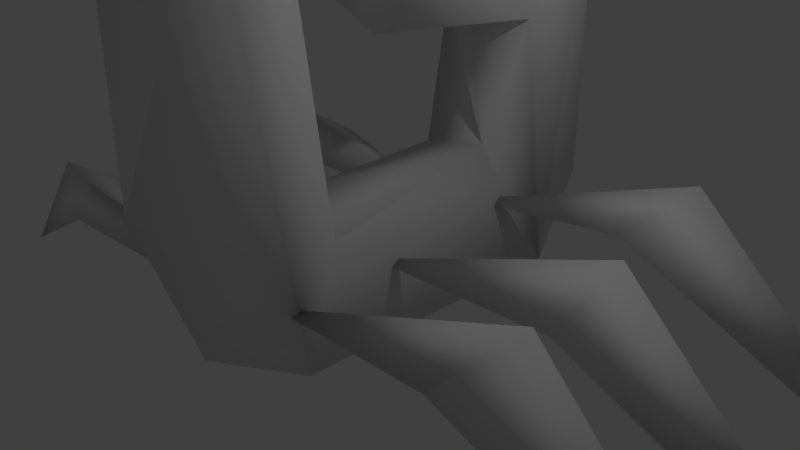 # Source: hosts.blend  (saved by Blender 2.69.0; exported with 4.5.12 LTS)
import bpy
from mathutils import Matrix  # noqa: F401  (used for matrix-valued properties, if any)

bpy.ops.wm.read_factory_settings(use_empty=True)
scene = bpy.context.scene
scene.name = 'Scene'

# ---- collections
col_collection_1 = bpy.data.collections.new('Collection 1'); scene.collection.children.link(col_collection_1)

# ---- materials (node trees are filled in below, after node groups)
mat_material = bpy.data.materials.new('Material')
mat_material.alpha_threshold = 0.0
mat_material.use_transparent_shadow = False
mat_material.roughness = 0.5
mat_material.line_color = (0.0, 0.0, 0.0, 1.0)

# ---- material node trees

# ---- world
world_world = bpy.data.worlds.new('World'); scene.world = world_world
world_world.color = (0.05088, 0.05088, 0.05088)
world_world.use_sun_shadow = False
world_world.sun_shadow_jitter_overblur = 0.0
world_world.cycles.sampling_method = 'MANUAL'
world_world.cycles.sample_map_resolution = 256

# ---- cameras
cam_camera = bpy.data.cameras.new('Camera')
cam_camera.clip_end = 100.0
cam_camera.lens = 35.0
cam_camera.sensor_width = 32.0
cam_camera.sensor_height = 18.0
cam_camera.ortho_scale = 7.314
cam_camera.dof.focus_distance = 0.0
cam_camera.dof.aperture_fstop = 128.0

# ---- lights
light_lamp_001 = bpy.data.lights.new('Lamp.001', 'POINT')
light_lamp_001.transmission_factor = 0.0
light_lamp_001.cutoff_distance = 30.0
light_lamp_001.energy = 100.0
light_lamp_001.shadow_buffer_clip_start = 1.001
light_lamp_001.shadow_soft_size = 0.1
light_lamp_001.shadow_maximum_resolution = 0.006
light_lamp_001.use_absolute_resolution = True
light_lamp_001.cycles.use_multiple_importance_sampling = False
light_lamp = bpy.data.lights.new('Lamp', 'POINT')
light_lamp.transmission_factor = 0.0
light_lamp.cutoff_distance = 30.0
light_lamp.energy = 100.0
light_lamp.shadow_buffer_clip_start = 1.001
light_lamp.shadow_soft_size = 0.1
light_lamp.shadow_maximum_resolution = 0.006
light_lamp.use_absolute_resolution = True
light_lamp.cycles.use_multiple_importance_sampling = False

# ---- meshes
me_cube_016 = bpy.data.meshes.new('Cube.016')
me_cube_016.from_pydata([(1.0, 1.0, -1.0), (0.8325, -0.4421, -0.4482), (-0.8325, -0.4421, -0.4482), (-1.0, 1.0, -1.0), (1.0, 1.0, 1.0), (1.0, -1.0, 1.0), (-1.0, -1.0, 1.0), (-1.0, 1.0, 1.0), (1.0, 1.0, 4.05), (1.0, -1.0, 4.05), (-1.0, -1.0, 4.05), (-1.0, 1.0, 4.05), (1.0, 1.0, 5.573), (0.8325, -0.4421, 5.024), (-0.8325, -0.4421, 5.024), (-1.0, 1.0, 5.573), (1.0, 2.252, -1.0), (-1.0, 2.252, -1.0), (1.0, 2.252, 1.0), (-1.0, 2.252, 1.0), (1.0, 4.059, -1.0), (-1.0, 4.059, -1.0), (1.0, 4.059, 1.0), (-1.0, 4.059, 1.0), (0.8325, 5.105, -0.4482), (-0.8325, 5.105, -0.4482), (1.0, 5.663, 1.0), (-1.0, 5.663, 1.0), (1.0, 4.059, 2.042), (-1.0, 4.059, 2.042), (1.0, 5.663, 2.693), (-1.0, 5.663, 2.693), (1.0, 3.998, 2.723), (-1.0, 3.998, 2.723), (1.0, 5.663, 4.187), (-1.0, 5.663, 4.187), (1.0, 3.998, 5.607), (-1.0, 3.998, 5.607), (0.8325, 5.105, 5.052), (-0.8325, 5.105, 5.052), (1.0, 2.81, 2.806), (-1.0, 2.81, 2.806), (1.0, 2.81, 5.607), (-1.0, 2.81, 5.607), (1.0, 1.793, 2.806), (-1.0, 1.793, 2.806), (1.0, 1.793, 5.607), (-1.0, 1.793, 5.607)], [], [(0, 1, 2, 3), (7, 6, 10, 11), (0, 4, 5, 1), (1, 5, 6, 2), (2, 6, 7, 3), (7, 4, 18, 19), (11, 10, 14, 15), (6, 5, 9, 10), (4, 7, 11, 8), (5, 4, 8, 9), (12, 15, 14, 13), (10, 9, 13, 14), (8, 11, 15, 12), (9, 8, 12, 13), (19, 18, 22, 23), (3, 7, 19, 17), (4, 0, 16, 18), (0, 3, 17, 16), (22, 26, 30, 28), (17, 19, 23, 21), (18, 16, 20, 22), (16, 17, 21, 20), (26, 24, 25, 27), (21, 23, 27, 25), (22, 20, 24, 26), (20, 21, 25, 24), (28, 30, 34, 32), (27, 23, 29, 31), (26, 27, 31, 30), (23, 22, 28, 29), (32, 34, 38, 36), (31, 29, 33, 35), (30, 31, 35, 34), (29, 28, 32, 33), (37, 36, 38, 39), (35, 33, 37, 39), (34, 35, 39, 38), (37, 33, 41, 43), (43, 41, 45, 47), (32, 36, 42, 40), (36, 37, 43, 42), (33, 32, 40, 41), (45, 44, 46, 47), (40, 42, 46, 44), (42, 43, 47, 46), (41, 40, 44, 45)])
me_cube_016.materials.append(mat_material)
me_cube_016.use_remesh_preserve_volume = False
me_cube_016.use_remesh_preserve_attributes = False
me_cube_016.use_mirror_vertex_groups = False
me_cube_016.update()
me_cube_015 = bpy.data.meshes.new('Cube.015')
me_cube_015.from_pydata([(-1.0, -0.3149, 2.768), (-1.0, 0.3149, 2.768), (1.0, 1.0, 3.378), (1.0, -1.0, 3.378), (-1.0, -0.3149, 3.397), (-1.0, 0.3149, 3.397), (1.0, 1.0, 5.378), (1.0, -1.0, 5.378), (2.928, 0.1065, -0.1065), (2.928, -0.1065, -0.1065), (2.928, 0.1065, 0.1065), (2.928, -0.1065, 0.1065)], [], [(4, 5, 1, 0), (5, 6, 2, 1), (3, 2, 8, 9), (7, 4, 0, 3), (0, 1, 2, 3), (7, 6, 5, 4), (10, 11, 9, 8), (7, 3, 9, 11), (6, 7, 11, 10), (2, 6, 10, 8)])
me_cube_015.use_remesh_preserve_volume = False
me_cube_015.use_remesh_preserve_attributes = False
me_cube_015.use_mirror_vertex_groups = False
me_cube_015.update()
me_cube_014 = bpy.data.meshes.new('Cube.014')
me_cube_014.from_pydata([(-1.0, -0.3149, 2.768), (-1.0, 0.3149, 2.768), (1.0, 1.0, 3.378), (1.0, -1.0, 3.378), (-1.0, -0.3149, 3.397), (-1.0, 0.3149, 3.397), (1.0, 1.0, 5.378), (1.0, -1.0, 5.378), (2.928, 0.1065, -0.1065), (2.928, -0.1065, -0.1065), (2.928, 0.1065, 0.1065), (2.928, -0.1065, 0.1065)], [], [(4, 5, 1, 0), (5, 6, 2, 1), (3, 2, 8, 9), (7, 4, 0, 3), (0, 1, 2, 3), (7, 6, 5, 4), (10, 11, 9, 8), (7, 3, 9, 11), (6, 7, 11, 10), (2, 6, 10, 8)])
me_cube_014.use_remesh_preserve_volume = False
me_cube_014.use_remesh_preserve_attributes = False
me_cube_014.use_mirror_vertex_groups = False
me_cube_014.update()
me_cube_013 = bpy.data.meshes.new('Cube.013')
me_cube_013.from_pydata([(-1.0, -0.3149, 2.768), (-1.0, 0.3149, 2.768), (1.0, 1.0, 3.378), (1.0, -1.0, 3.378), (-1.0, -0.3149, 3.397), (-1.0, 0.3149, 3.397), (1.0, 1.0, 5.378), (1.0, -1.0, 5.378), (2.928, 0.1065, -0.1065), (2.928, -0.1065, -0.1065), (2.928, 0.1065, 0.1065), (2.928, -0.1065, 0.1065)], [], [(4, 5, 1, 0), (5, 6, 2, 1), (3, 2, 8, 9), (7, 4, 0, 3), (0, 1, 2, 3), (7, 6, 5, 4), (10, 11, 9, 8), (7, 3, 9, 11), (6, 7, 11, 10), (2, 6, 10, 8)])
me_cube_013.use_remesh_preserve_volume = False
me_cube_013.use_remesh_preserve_attributes = False
me_cube_013.use_mirror_vertex_groups = False
me_cube_013.update()
me_cube_012 = bpy.data.meshes.new('Cube.012')
me_cube_012.from_pydata([(-1.0, -0.3149, 2.768), (-1.0, 0.3149, 2.768), (1.0, 1.0, 3.378), (1.0, -1.0, 3.378), (-1.0, -0.3149, 3.397), (-1.0, 0.3149, 3.397), (1.0, 1.0, 5.378), (1.0, -1.0, 5.378), (2.928, 0.1065, -0.1065), (2.928, -0.1065, -0.1065), (2.928, 0.1065, 0.1065), (2.928, -0.1065, 0.1065)], [], [(4, 5, 1, 0), (5, 6, 2, 1), (3, 2, 8, 9), (7, 4, 0, 3), (0, 1, 2, 3), (7, 6, 5, 4), (10, 11, 9, 8), (7, 3, 9, 11), (6, 7, 11, 10), (2, 6, 10, 8)])
me_cube_012.use_remesh_preserve_volume = False
me_cube_012.use_remesh_preserve_attributes = False
me_cube_012.use_mirror_vertex_groups = False
me_cube_012.update()
me_cube_011 = bpy.data.meshes.new('Cube.011')
me_cube_011.from_pydata([(-1.0, -0.3149, 2.768), (-1.0, 0.3149, 2.768), (1.0, 1.0, 3.378), (1.0, -1.0, 3.378), (-1.0, -0.3149, 3.397), (-1.0, 0.3149, 3.397), (1.0, 1.0, 5.378), (1.0, -1.0, 5.378), (2.928, 0.1065, -0.1065), (2.928, -0.1065, -0.1065), (2.928, 0.1065, 0.1065), (2.928, -0.1065, 0.1065)], [], [(4, 5, 1, 0), (5, 6, 2, 1), (3, 2, 8, 9), (7, 4, 0, 3), (0, 1, 2, 3), (7, 6, 5, 4), (10, 11, 9, 8), (7, 3, 9, 11), (6, 7, 11, 10), (2, 6, 10, 8)])
me_cube_011.use_remesh_preserve_volume = False
me_cube_011.use_remesh_preserve_attributes = False
me_cube_011.use_mirror_vertex_groups = False
me_cube_011.update()
me_cube_010 = bpy.data.meshes.new('Cube.010')
me_cube_010.from_pydata([(-1.0, -0.3149, 2.768), (-1.0, 0.3149, 2.768), (1.0, 1.0, 3.378), (1.0, -1.0, 3.378), (-1.0, -0.3149, 3.397), (-1.0, 0.3149, 3.397), (1.0, 1.0, 5.378), (1.0, -1.0, 5.378), (2.928, 0.1065, -0.1065), (2.928, -0.1065, -0.1065), (2.928, 0.1065, 0.1065), (2.928, -0.1065, 0.1065)], [], [(4, 5, 1, 0), (5, 6, 2, 1), (3, 2, 8, 9), (7, 4, 0, 3), (0, 1, 2, 3), (7, 6, 5, 4), (10, 11, 9, 8), (7, 3, 9, 11), (6, 7, 11, 10), (2, 6, 10, 8)])
me_cube_010.use_remesh_preserve_volume = False
me_cube_010.use_remesh_preserve_attributes = False
me_cube_010.use_mirror_vertex_groups = False
me_cube_010.update()
me_cube_006 = bpy.data.meshes.new('Cube.006')
me_cube_006.from_pydata([(-3.384, -2.377, 0.124), (-0.176, -1.947, -0.07559), (-3.384, -2.377, 0.9845), (-3.315, -1.515, 0.4308), (-6.333, -1.947, -1.381), (-3.211, -0.7643, 0.124), (-0.003062, -0.334, -0.07559), (-3.211, -0.7643, 0.9845), (-2.973, 0.09925, 0.4045), (-6.16, -0.334, -1.381), (-3.082, 1.217, 0.124), (0.1267, 1.647, -0.07559), (-3.082, 1.217, 0.9845), (-2.843, 2.081, 0.4045), (-6.03, 1.647, -1.381), (-0.02171, 1.731, 0.2205), (3.187, 2.161, 0.4201), (3.187, 2.161, 1.281), (2.751, 1.295, 0.8011), (6.135, 1.731, -1.085), (3.57, 0.07109, 0.4201), (0.3622, -0.3592, 0.2205), (3.57, 0.07109, 1.281), (3.408, -0.7915, 0.7217), (6.519, -0.3592, -1.085), (0.4901, -1.895, 0.2205), (3.698, -1.464, 0.4201), (3.698, -1.464, 1.281), (3.262, -2.33, 0.8011), (6.647, -1.895, -1.085), (-0.1784, -1.439, -0.914), (0.9384, -1.799, -0.5102), (0.2698, -2.698, -0.1922), (-0.9332, -2.374, -0.129), (-0.3151, -1.049, 1.09), (-0.8619, -1.603, 5.239), (-8.931e-07, -3.213, 1.624), (1.786e-07, -2.161, 5.252), (-0.2656, -3.001, 4.405), (0.1681, -1.274, 5.22), (0.8862, -2.465, 4.85), (-0.2582, 3.274, 0.272), (-0.9105, 2.259, -0.5741), (0.9359, 2.256, -0.5626), (-0.007791, 1.97, -0.9441), (0.2285, 1.773, 1.088), (8.931e-07, 1.726, 2.674), (-0.2309, 1.91, 5.521), (-0.9336, 3.158, 3.822), (-0.07765, 3.342, 4.542), (-0.9426, -0.1253, 3.438), (0.7841, -0.3587, 4.197), (0.09132, -0.1842, 5.524), (0.2493, -0.1325, 2.916), (0.7287, -1.192, 0.877), (-0.709, 2.045, 2.796), (0.709, 2.045, 2.796), (-0.7841, 1.768, 0.8738), (0.7442, 3.167, 0.4674), (0.8932, 2.941, 4.778)], [], [(1, 2, 0), (3, 0, 4), (3, 2, 1), (2, 3, 4), (6, 7, 5), (8, 5, 9), (8, 7, 6), (7, 8, 9), (11, 12, 10), (13, 10, 14), (13, 12, 11), (12, 13, 14), (15, 17, 16), (18, 16, 19), (18, 17, 15), (17, 18, 19), (21, 22, 20), (23, 20, 24), (23, 22, 21), (22, 23, 24), (25, 27, 26), (28, 26, 29), (28, 27, 25), (27, 28, 29), (30, 32, 33), (33, 36, 38), (33, 35, 34), (31, 54, 40), (37, 40, 39), (38, 40, 37), (45, 57, 34), (31, 43, 54), (30, 44, 43), (33, 57, 42), (43, 45, 54), (44, 42, 41), (44, 41, 43), (59, 56, 43), (59, 43, 58), (41, 49, 58), (45, 55, 57), (48, 42, 55), (46, 45, 56), (47, 59, 49), (48, 47, 49), (50, 48, 55), (50, 52, 47), (51, 56, 59), (3, 1, 0), (5, 7, 9), (8, 6, 5), (20, 22, 24), (13, 11, 10), (33, 34, 57), (18, 15, 16), (23, 21, 20), (26, 27, 29), (10, 12, 14), (28, 25, 26), (16, 17, 19), (32, 30, 31), (35, 33, 38), (31, 36, 32), (33, 32, 36), (45, 34, 54), (36, 40, 38), (39, 34, 35), (54, 34, 39), (54, 39, 40), (36, 31, 40), (35, 37, 39), (37, 35, 38), (30, 33, 42), (30, 42, 44), (31, 30, 43), (56, 45, 43), (41, 58, 43), (42, 57, 55), (42, 48, 41), (49, 41, 48), (59, 58, 49), (45, 46, 55), (48, 50, 47), (59, 52, 51), (56, 51, 53), (59, 47, 52), (56, 53, 46), (46, 50, 55), (53, 51, 50), (50, 51, 52), (46, 53, 50), (0, 2, 4)])
me_cube_006.polygons.foreach_set('use_smooth', [True] * 92)
_ca = me_cube_006.color_attributes.new('Col', 'BYTE_COLOR', 'CORNER')
_ca.data.foreach_set('color', [0.305, 0.1274, 0.1441, 1.0, 0.305, 0.1981, 0.0331, 1.0, 0.305, 0.1981, 0.0331, 1.0, 0.314, 0.2051, 0.0356, 1.0, 0.3278, 0.2232, 0.04667, 1.0, 0.305, 0.1981, 0.0331, 1.0, 0.305, 0.1981, 0.0331, 1.0, 0.305, 0.1981, 0.0331, 1.0, 1.0, 1.0, 1.0, 1.0, 0.305, 0.1981, 0.0331, 1.0, 0.305, 0.1981, 0.0331, 1.0, 0.305, 0.1981, 0.0331, 1.0, 0.305, 0.1274, 0.1441, 1.0, 0.305, 0.1981, 0.0331, 1.0, 0.305, 0.1981, 0.0331, 1.0, 0.314, 0.2086, 0.0382, 1.0, 0.305, 0.1981, 0.0331, 1.0, 0.305, 0.1981, 0.0331, 1.0, 0.305, 0.1981, 0.0331, 1.0, 0.305, 0.1981, 0.0331, 1.0, 1.0, 1.0, 1.0, 1.0, 0.305, 0.1981, 0.0331, 1.0, 0.305, 0.1981, 0.0331, 1.0, 0.305, 0.1981, 0.0331, 1.0, 0.305, 0.1274, 0.1441, 1.0, 0.305, 0.1981, 0.0331, 1.0, 0.305, 0.1981, 0.0331, 1.0, 0.305, 0.1981, 0.0331, 1.0, 0.305, 0.1981, 0.0331, 1.0, 0.305, 0.1981, 0.0331, 1.0, 0.305, 0.1981, 0.0331, 1.0, 0.305, 0.1981, 0.0331, 1.0, 1.0, 1.0, 1.0, 1.0, 0.305, 0.1981, 0.0331, 1.0, 0.305, 0.1981, 0.0331, 1.0, 0.305, 0.1981, 0.0331, 1.0, 1.0, 1.0, 1.0, 1.0, 0.305, 0.1981, 0.0331, 1.0, 0.305, 0.1981, 0.0331, 1.0, 0.305, 0.1981, 0.0331, 1.0, 0.305, 0.1981, 0.0331, 1.0, 0.305, 0.1981, 0.0331, 1.0, 0.305, 0.1981, 0.0331, 1.0, 0.305, 0.1981, 0.0331, 1.0, 0.305, 0.1274, 0.1441, 1.0, 0.305, 0.1981, 0.0331, 1.0, 0.305, 0.1981, 0.0331, 1.0, 0.305, 0.1981, 0.0331, 1.0, 0.04374, 0.02029, 0.02217, 1.0, 0.305, 0.1981, 0.0331, 1.0, 0.305, 0.1981, 0.0331, 1.0, 0.305, 0.1981, 0.0331, 1.0, 0.305, 0.1981, 0.0331, 1.0, 0.305, 0.1981, 0.0331, 1.0, 0.305, 0.1981, 0.0331, 1.0, 0.305, 0.1981, 0.0331, 1.0, 0.305, 0.1274, 0.1441, 1.0, 0.305, 0.1981, 0.0331, 1.0, 0.305, 0.1981, 0.0331, 1.0, 0.305, 0.1981, 0.0331, 1.0, 0.04374, 0.02029, 0.02217, 1.0, 0.305, 0.1981, 0.0331, 1.0, 0.305, 0.1981, 0.0331, 1.0, 0.305, 0.1981, 0.0331, 1.0, 0.305, 0.1981, 0.0331, 1.0, 0.305, 0.1981, 0.03434, 1.0, 0.305, 0.1981, 0.0331, 1.0, 0.305, 0.1981, 0.0331, 1.0, 0.305, 0.1274, 0.1441, 1.0, 0.305, 0.1981, 0.0331, 1.0, 0.305, 0.1981, 0.0331, 1.0, 0.305, 0.1981, 0.0331, 1.0, 0.04374, 0.02029, 0.02217, 1.0, 0.305, 0.1274, 0.1441, 1.0, 0.4397, 0.2542, 0.2747, 1.0, 0.2122, 0.1845, 0.1274, 1.0, 0.1714, 0.159, 0.09759, 1.0, 0.1714, 0.159, 0.09759, 1.0, 0.1714, 0.159, 0.09759, 1.0, 0.1714, 0.159, 0.09759, 1.0, 0.1714, 0.159, 0.09759, 1.0, 0.1714, 0.159, 0.09759, 1.0, 0.1714, 0.159, 0.09759, 1.0, 0.1714, 0.159, 0.09759, 1.0, 0.305, 0.1274, 0.1441, 1.0, 0.1714, 0.159, 0.09759, 1.0, 0.305, 0.1274, 0.1441, 1.0, 0.305, 0.1274, 0.1441, 1.0, 0.305, 0.1274, 0.1441, 1.0, 0.305, 0.1274, 0.1441, 1.0, 0.1714, 0.159, 0.09759, 1.0, 0.1714, 0.159, 0.09759, 1.0, 0.1714, 0.159, 0.09759, 1.0, 0.1714, 0.159, 0.09759, 1.0, 0.1714, 0.159, 0.09759, 1.0, 0.1714, 0.159, 0.09759, 1.0, 0.04374, 0.02029, 0.02217, 1.0, 0.04374, 0.02029, 0.02217, 1.0, 0.04374, 0.02029, 0.02217, 1.0, 0.1714, 0.159, 0.09759, 1.0, 0.1714, 0.159, 0.09759, 1.0, 0.1714, 0.159, 0.09759, 1.0, 0.1714, 0.159, 0.09759, 1.0, 0.1779, 0.1683, 0.1046, 1.0, 0.1714, 0.159, 0.09759, 1.0, 0.04374, 0.02029, 0.02217, 1.0, 0.05127, 0.02416, 0.02624, 1.0, 0.05448, 0.02519, 0.02732, 1.0, 0.04374, 0.02029, 0.02217, 1.0, 0.05448, 0.02519, 0.02732, 1.0, 0.04374, 0.02029, 0.02217, 1.0, 0.1714, 0.159, 0.09759, 1.0, 0.1714, 0.159, 0.09759, 1.0, 0.1714, 0.159, 0.09759, 1.0, 0.1714, 0.159, 0.09759, 1.0, 0.1746, 0.162, 0.0999, 1.0, 0.1714, 0.159, 0.09759, 1.0, 0.1714, 0.159, 0.09759, 1.0, 0.1714, 0.159, 0.09759, 1.0, 0.1714, 0.159, 0.09759, 1.0, 0.1714, 0.159, 0.09759, 1.0, 0.1714, 0.159, 0.09759, 1.0, 0.1714, 0.159, 0.09759, 1.0, 0.1714, 0.159, 0.09759, 1.0, 0.1714, 0.159, 0.09759, 1.0, 0.1714, 0.159, 0.09759, 1.0, 0.1714, 0.159, 0.09759, 1.0, 0.1714, 0.159, 0.09759, 1.0, 0.1714, 0.159, 0.09759, 1.0, 0.1714, 0.159, 0.09759, 1.0, 0.1714, 0.159, 0.09759, 1.0, 0.1845, 0.1714, 0.107, 1.0, 0.1714, 0.159, 0.09759, 1.0, 0.1714, 0.159, 0.09759, 1.0, 0.1714, 0.159, 0.09759, 1.0, 0.1714, 0.159, 0.09759, 1.0, 0.1714, 0.159, 0.09759, 1.0, 0.1714, 0.159, 0.09759, 1.0, 0.1714, 0.159, 0.09759, 1.0, 0.1714, 0.159, 0.09759, 1.0, 0.305, 0.1274, 0.1441, 1.0, 0.1714, 0.159, 0.09759, 1.0, 0.1714, 0.159, 0.09759, 1.0, 0.1714, 0.159, 0.09759, 1.0, 0.314, 0.2051, 0.0356, 1.0, 0.04374, 0.02029, 0.02217, 1.0, 0.3278, 0.2232, 0.04667, 1.0, 0.305, 0.1981, 0.0331, 1.0, 0.305, 0.1981, 0.0331, 1.0, 0.305, 0.1981, 0.0331, 1.0, 0.314, 0.2086, 0.0382, 1.0, 0.1329, 0.07227, 0.07819, 1.0, 0.305, 0.1981, 0.0331, 1.0, 0.305, 0.1981, 0.0331, 1.0, 0.305, 0.1981, 0.0331, 1.0, 0.305, 0.1981, 0.0331, 1.0, 0.305, 0.1981, 0.0331, 1.0, 0.8879, 0.8308, 0.8469, 1.0, 0.305, 0.1981, 0.0331, 1.0, 0.1714, 0.159, 0.09759, 1.0, 0.1714, 0.159, 0.09759, 1.0, 0.1714, 0.159, 0.09759, 1.0, 0.305, 0.1981, 0.0331, 1.0, 0.05127, 0.02315, 0.02519, 1.0, 0.305, 0.1981, 0.0331, 1.0, 0.305, 0.1981, 0.0331, 1.0, 0.04374, 0.02029, 0.02217, 1.0, 0.305, 0.1981, 0.0331, 1.0, 0.305, 0.1981, 0.0331, 1.0, 0.305, 0.1981, 0.0331, 1.0, 0.305, 0.1981, 0.0331, 1.0, 0.305, 0.1981, 0.0331, 1.0, 0.305, 0.1981, 0.0331, 1.0, 0.305, 0.1981, 0.0331, 1.0, 0.305, 0.1981, 0.0331, 1.0, 0.04374, 0.02029, 0.02217, 1.0, 0.305, 0.1981, 0.0331, 1.0, 0.305, 0.1981, 0.0331, 1.0, 0.305, 0.1981, 0.0331, 1.0, 0.305, 0.1981, 0.0331, 1.0, 0.04374, 0.02029, 0.02217, 1.0, 0.04374, 0.02029, 0.02217, 1.0, 0.0648, 0.0319, 0.03434, 1.0, 0.1714, 0.159, 0.09759, 1.0, 0.2122, 0.1845, 0.1274, 1.0, 0.1714, 0.159, 0.09759, 1.0, 0.305, 0.1274, 0.1441, 1.0, 0.305, 0.1274, 0.1441, 1.0, 0.305, 0.1274, 0.1441, 1.0, 0.2122, 0.1845, 0.1274, 1.0, 0.1812, 0.15, 0.1046, 1.0, 0.1714, 0.159, 0.09759, 1.0, 0.1714, 0.159, 0.09759, 1.0, 0.1714, 0.159, 0.09759, 1.0, 0.1714, 0.159, 0.09759, 1.0, 0.305, 0.1274, 0.1441, 1.0, 0.305, 0.1274, 0.1441, 1.0, 0.305, 0.1274, 0.1441, 1.0, 0.1714, 0.159, 0.09759, 1.0, 0.1714, 0.159, 0.09759, 1.0, 0.1812, 0.1714, 0.107, 1.0, 0.1714, 0.159, 0.09759, 1.0, 0.1714, 0.159, 0.09759, 1.0, 0.1714, 0.159, 0.09759, 1.0, 0.1714, 0.159, 0.09759, 1.0, 0.1714, 0.159, 0.09759, 1.0, 0.1714, 0.159, 0.09759, 1.0, 0.305, 0.1274, 0.1441, 1.0, 0.1714, 0.159, 0.09759, 1.0, 0.1714, 0.159, 0.09759, 1.0, 0.305, 0.1274, 0.1441, 1.0, 0.305, 0.1274, 0.1441, 1.0, 0.305, 0.1274, 0.1441, 1.0, 0.305, 0.1274, 0.1441, 1.0, 0.305, 0.1274, 0.1441, 1.0, 0.305, 0.1274, 0.1441, 1.0, 0.04374, 0.02029, 0.02217, 1.0, 0.04374, 0.02029, 0.02217, 1.0, 0.05127, 0.02416, 0.02624, 1.0, 0.04374, 0.02029, 0.02217, 1.0, 0.05127, 0.02416, 0.02624, 1.0, 0.04374, 0.02029, 0.02217, 1.0, 0.0648, 0.0319, 0.03434, 1.0, 0.04374, 0.02029, 0.02217, 1.0, 0.04374, 0.02029, 0.02217, 1.0, 0.1714, 0.159, 0.09759, 1.0, 0.1714, 0.159, 0.09759, 1.0, 0.1714, 0.159, 0.09759, 1.0, 0.05448, 0.02519, 0.02732, 1.0, 0.1714, 0.159, 0.09759, 1.0, 0.04374, 0.02029, 0.02217, 1.0, 0.1714, 0.159, 0.09759, 1.0, 0.1714, 0.159, 0.09759, 1.0, 0.1714, 0.159, 0.09759, 1.0, 0.1714, 0.159, 0.09759, 1.0, 0.1714, 0.159, 0.09759, 1.0, 0.1714, 0.159, 0.09759, 1.0, 0.1714, 0.159, 0.09759, 1.0, 0.1714, 0.159, 0.09759, 1.0, 0.1714, 0.159, 0.09759, 1.0, 0.1714, 0.159, 0.09759, 1.0, 0.1714, 0.159, 0.09759, 1.0, 0.1845, 0.1714, 0.107, 1.0, 0.1714, 0.159, 0.09759, 1.0, 0.1714, 0.159, 0.09759, 1.0, 0.1714, 0.159, 0.09759, 1.0, 0.1714, 0.159, 0.09759, 1.0, 0.1714, 0.159, 0.09759, 1.0, 0.305, 0.1274, 0.1441, 1.0, 0.1714, 0.159, 0.09759, 1.0, 0.1779, 0.1559, 0.0999, 1.0, 0.1714, 0.159, 0.09759, 1.0, 0.1714, 0.159, 0.09759, 1.0, 0.1714, 0.159, 0.09759, 1.0, 0.1714, 0.159, 0.09759, 1.0, 0.1714, 0.159, 0.09759, 1.0, 0.2789, 0.1329, 0.1356, 1.0, 0.1779, 0.1559, 0.0999, 1.0, 0.1714, 0.159, 0.09759, 1.0, 0.1714, 0.159, 0.09759, 1.0, 0.1714, 0.159, 0.09759, 1.0, 0.1714, 0.159, 0.09759, 1.0, 0.1714, 0.159, 0.09759, 1.0, 0.1746, 0.162, 0.0999, 1.0, 0.1714, 0.159, 0.09759, 1.0, 0.1714, 0.159, 0.09759, 1.0, 0.1714, 0.159, 0.09759, 1.0, 0.1714, 0.159, 0.09759, 1.0, 0.1714, 0.159, 0.09759, 1.0, 0.1714, 0.159, 0.09759, 1.0, 0.1714, 0.159, 0.09759, 1.0, 0.1714, 0.159, 0.09759, 1.0, 0.1714, 0.159, 0.09759, 1.0, 0.305, 0.1981, 0.0331, 1.0, 0.305, 0.1981, 0.0331, 1.0, 0.305, 0.1981, 0.0331, 1.0])
me_cube_006.materials.append(mat_material)
me_cube_006.use_remesh_preserve_volume = False
me_cube_006.use_remesh_preserve_attributes = False
me_cube_006.use_mirror_vertex_groups = False
me_cube_006.use_paint_bone_selection = False
me_cube_006.use_paint_mask = True
me_cube_006.update()
me_cube_001 = bpy.data.meshes.new('Cube.001')
me_cube_001.from_pydata([(-0.783, -0.3002, -0.3555), (-1.0, 1.0, -1.0), (1.0, 1.0, -1.0), (0.783, -0.3002, -0.3555), (-1.0, -1.0, 1.0), (-1.0, 0.1608, 1.0), (1.0, 0.1608, 1.0), (1.0, -1.0, 1.0), (-1.0, -1.0, 2.751), (-1.0, 2.1, 2.751), (1.0, 2.1, 2.751), (1.0, -1.0, 2.751), (-0.783, -0.3002, 4.338), (-1.0, 2.1, 4.994), (1.0, 2.1, 4.994), (0.783, -0.3002, 4.338), (-1.0, 1.941, -1.0), (1.0, 1.941, -1.0), (-1.0, 1.941, 1.0), (1.0, 1.941, 1.0), (-1.0, 3.614, -1.0), (1.0, 3.614, -1.0), (-1.0, 4.655, 1.0), (1.0, 4.655, 1.0), (-0.783, 4.75, -0.3555), (0.783, 4.75, -0.3555), (-1.0, 5.45, 1.0), (1.0, 5.45, 1.0), (-1.0, 2.481, 2.609), (1.0, 2.481, 2.609), (-1.0, 5.45, 2.609), (1.0, 5.45, 2.609), (-1.0, 2.481, 4.886), (1.0, 2.481, 4.886), (-0.783, 4.75, 4.253), (0.783, 4.75, 4.253)], [], [(4, 5, 1, 0), (2, 1, 16, 17), (6, 7, 3, 2), (7, 4, 0, 3), (0, 1, 2, 3), (4, 7, 11, 8), (8, 11, 15, 12), (7, 6, 10, 11), (6, 5, 9, 10), (5, 4, 8, 9), (15, 14, 13, 12), (11, 10, 14, 15), (10, 9, 13, 14), (9, 8, 12, 13), (17, 16, 20, 21), (6, 2, 17, 19), (5, 6, 19, 18), (1, 5, 18, 16), (21, 20, 24, 25), (19, 17, 21, 23), (18, 19, 23, 22), (16, 18, 22, 20), (26, 27, 25, 24), (23, 21, 25, 27), (26, 22, 28, 30), (20, 22, 26, 24), (30, 28, 32, 34), (23, 27, 31, 29), (27, 26, 30, 31), (22, 23, 29, 28), (32, 33, 35, 34), (29, 31, 35, 33), (31, 30, 34, 35), (28, 29, 33, 32)])
me_cube_001.use_remesh_preserve_volume = False
me_cube_001.use_remesh_preserve_attributes = False
me_cube_001.use_mirror_vertex_groups = False
me_cube_001.update()

# ---- objects
ob_lamp_001 = bpy.data.objects.new('Lamp.001', light_lamp_001)
ob_cube_014 = bpy.data.objects.new('Cube.014', me_cube_016)
ob_cube_013 = bpy.data.objects.new('Cube.013', me_cube_015)
ob_cube_012 = bpy.data.objects.new('Cube.012', me_cube_014)
ob_cube_011 = bpy.data.objects.new('Cube.011', me_cube_013)
ob_cube_010 = bpy.data.objects.new('Cube.010', me_cube_012)
ob_cube_009 = bpy.data.objects.new('Cube.009', me_cube_011)
ob_cube_008 = bpy.data.objects.new('Cube.008', me_cube_010)
ob_cube_004 = bpy.data.objects.new('Cube.004', me_cube_006)
ob_cube_001 = bpy.data.objects.new('Cube.001', me_cube_001)
ob_lamp = bpy.data.objects.new('Lamp', light_lamp)
ob_camera = bpy.data.objects.new('Camera', cam_camera)

# ---- transforms, parenting, visibility, modifiers, constraints
ob_lamp_001.location = (19.33, -1.39, 11.51)
ob_lamp_001.rotation_euler = (0.6503, 0.05522, 1.866)
ob_lamp_001.lock_rotations_4d = False
ob_lamp_001.empty_display_type = 'ARROWS'
ob_lamp_001.color = (0.0, 0.0, 0.0, 0.0)
ob_lamp_001.lineart.crease_threshold = 0.0
ob_cube_014.location = (15.25, -4.599, 5.607)
ob_cube_014.lock_rotations_4d = False
ob_cube_014.empty_display_type = 'ARROWS'
ob_cube_014.lineart.crease_threshold = 0.0
_m = ob_cube_014.modifiers.new('Subsurf', 'SUBSURF')
_m.uv_smooth = 'PRESERVE_CORNERS'
_m.quality = 2
_m.show_only_control_edges = False
ob_cube_013.location = (17.45, -4.29, 4.574)
ob_cube_013.scale = (1.498, 0.4303, 0.4303)
ob_cube_013.lineart.crease_threshold = 0.0
ob_cube_012.location = (17.33, -2.755, 4.574)
ob_cube_012.scale = (1.498, 0.4303, 0.4303)
ob_cube_012.lineart.crease_threshold = 0.0
ob_cube_011.location = (16.94, -0.6651, 4.574)
ob_cube_011.scale = (1.498, 0.4303, 0.4303)
ob_cube_011.lineart.crease_threshold = 0.0
ob_cube_010.location = (13.67, -0.7484, 4.278)
ob_cube_010.rotation_euler = (0.0, -0.0, 3.142)
ob_cube_010.scale = (1.498, 0.4303, 0.4303)
ob_cube_010.lineart.crease_threshold = 0.0
ob_cube_009.location = (13.54, -2.73, 4.278)
ob_cube_009.rotation_euler = (0.0, -0.0, 3.142)
ob_cube_009.scale = (1.498, 0.4303, 0.4303)
ob_cube_009.lineart.crease_threshold = 0.0
ob_cube_008.location = (13.37, -4.342, 4.278)
ob_cube_008.rotation_euler = (0.0, -0.0, 3.142)
ob_cube_008.scale = (1.498, 0.4303, 0.4303)
ob_cube_008.lineart.crease_threshold = 0.0
ob_cube_004.location = (0.0, 0.0, 0.0)
ob_cube_004.lineart.crease_threshold = 0.0
ob_cube_001.location = (8.764, 0.0, 0.0)
ob_cube_001.lineart.crease_threshold = 0.0
_m = ob_cube_001.modifiers.new('Subsurf', 'SUBSURF')
_m.uv_smooth = 'PRESERVE_CORNERS'
_m.quality = 2
_m.show_only_control_edges = False
ob_lamp.location = (4.076, 1.005, 5.904)
ob_lamp.rotation_euler = (0.6503, 0.05522, 1.866)
ob_lamp.lock_rotations_4d = False
ob_lamp.empty_display_type = 'ARROWS'
ob_lamp.color = (0.0, 0.0, 0.0, 0.0)
ob_lamp.lineart.crease_threshold = 0.0
ob_camera.location = (7.481, -6.508, 5.344)
ob_camera.rotation_euler = (1.109, 0.01082, 0.8149)
ob_camera.lock_rotations_4d = False
ob_camera.empty_display_type = 'ARROWS'
ob_camera.color = (0.0, 0.0, 0.0, 0.0)
ob_camera.display_type = 'WIRE'
ob_camera.lineart.crease_threshold = 0.0

# ---- collection membership
col_collection_1.objects.link(ob_lamp_001)
col_collection_1.objects.link(ob_cube_014)
col_collection_1.objects.link(ob_cube_013)
col_collection_1.objects.link(ob_cube_012)
col_collection_1.objects.link(ob_cube_011)
col_collection_1.objects.link(ob_cube_010)
col_collection_1.objects.link(ob_cube_009)
col_collection_1.objects.link(ob_cube_008)
col_collection_1.objects.link(ob_cube_004)
col_collection_1.objects.link(ob_cube_001)
col_collection_1.objects.link(ob_lamp)
col_collection_1.objects.link(ob_camera)

# ---- scene / render settings (as saved in the file)
scene.camera = ob_camera
scene.frame_start = 1; scene.frame_end = 250; scene.frame_set(1)
scene.render.engine = 'BLENDER_EEVEE_NEXT'
scene.render.image_settings.compression = 90
scene.render.resolution_percentage = 50
scene.render.dither_intensity = 0.0
scene.cycles.use_denoising = False
scene.cycles.samples = 10
scene.cycles.sampling_pattern = 'TABULATED_SOBOL'
scene.cycles.light_sampling_threshold = 0.0
scene.cycles.use_adaptive_sampling = False
scene.cycles.use_light_tree = False
scene.cycles.blur_glossy = 0.0
scene.cycles.volume_bounces = 1
scene.cycles.pixel_filter_type = 'GAUSSIAN'
scene.cycles.sample_clamp_indirect = 0.0
scene.view_settings.view_transform = 'Standard'
bpy.context.view_layer.update()
